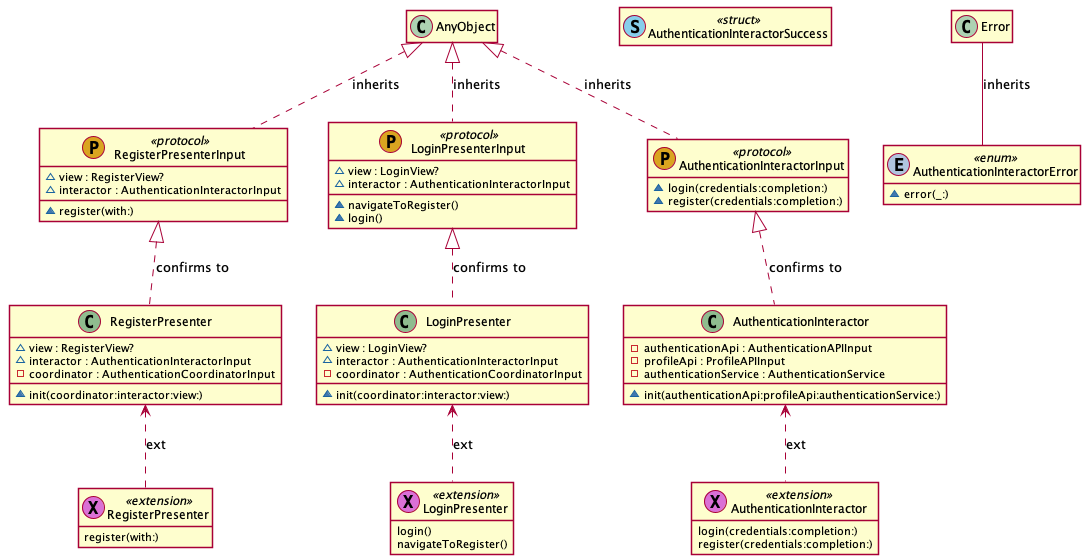

The diagram above was rendered by PlantUML. Its source (embedded in the PNG):
@startuml
' STYLE START
hide empty members
skinparam shadowing false
' STYLE END


class "RegisterPresenterInput" as RegisterPresenterInput << (P, GoldenRod) protocol >> { 
  ~view : RegisterView?
  ~interactor : AuthenticationInteractorInput
  ~register(with:) 
}
class "RegisterPresenter" as RegisterPresenter << (C, DarkSeaGreen) >> { 
  ~view : RegisterView?
  ~interactor : AuthenticationInteractorInput
  -coordinator : AuthenticationCoordinatorInput
  ~init(coordinator:interactor:view:) 
}
class "RegisterPresenter" as RegisterPresenter0 << (X, Orchid) extension >> { 
  register(with:) 
}
class "LoginPresenterInput" as LoginPresenterInput << (P, GoldenRod) protocol >> { 
  ~view : LoginView?
  ~interactor : AuthenticationInteractorInput
  ~navigateToRegister()
  ~login() 
}
class "LoginPresenter" as LoginPresenter << (C, DarkSeaGreen) >> { 
  ~view : LoginView?
  ~interactor : AuthenticationInteractorInput
  -coordinator : AuthenticationCoordinatorInput
  ~init(coordinator:interactor:view:) 
}
class "LoginPresenter" as LoginPresenter1 << (X, Orchid) extension >> { 
  login()
  navigateToRegister() 
}
class "AuthenticationInteractorSuccess" as AuthenticationInteractorSuccess << (S, SkyBlue) struct >> {  
}
class "AuthenticationInteractorError" as AuthenticationInteractorError << (E, LightSteelBlue) enum >> { 
  ~error(_:) 
}
class "AuthenticationInteractorInput" as AuthenticationInteractorInput << (P, GoldenRod) protocol >> { 
  ~login(credentials:completion:)
  ~register(credentials:completion:) 
}
class "AuthenticationInteractor" as AuthenticationInteractor << (C, DarkSeaGreen) >> { 
  -authenticationApi : AuthenticationAPIInput
  -profileApi : ProfileAPIInput
  -authenticationService : AuthenticationService
  ~init(authenticationApi:profileApi:authenticationService:) 
}
class "AuthenticationInteractor" as AuthenticationInteractor2 << (X, Orchid) extension >> { 
  login(credentials:completion:)
  register(credentials:completion:) 
}
AnyObject <|.. RegisterPresenterInput : inherits
RegisterPresenterInput <|.. RegisterPresenter : confirms to
AnyObject <|.. LoginPresenterInput : inherits
LoginPresenterInput <|.. LoginPresenter : confirms to
Error -- AuthenticationInteractorError : inherits
AnyObject <|.. AuthenticationInteractorInput : inherits
AuthenticationInteractorInput <|.. AuthenticationInteractor : confirms to
RegisterPresenter <.. RegisterPresenter0 : ext
LoginPresenter <.. LoginPresenter1 : ext
AuthenticationInteractor <.. AuthenticationInteractor2 : ext
@enduml